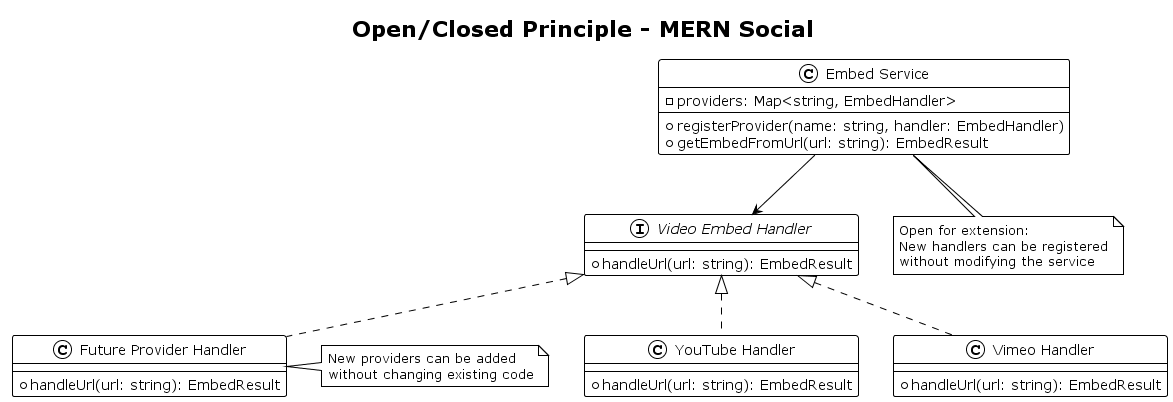

The diagram above was rendered by PlantUML. Its source (embedded in the PNG):
@startuml ocp-diagram
!theme plain

title Open/Closed Principle - MERN Social

interface "Video Embed Handler" as EmbedHandler {
  +handleUrl(url: string): EmbedResult
}

class "YouTube Handler" as YouTubeHandler {
  +handleUrl(url: string): EmbedResult
}

class "Vimeo Handler" as VimeoHandler {
  +handleUrl(url: string): EmbedResult
}

class "Future Provider Handler" as FutureHandler {
  +handleUrl(url: string): EmbedResult
}

class "Embed Service" as EmbedService {
  -providers: Map<string, EmbedHandler>
  +registerProvider(name: string, handler: EmbedHandler)
  +getEmbedFromUrl(url: string): EmbedResult
}

EmbedHandler <|.. YouTubeHandler
EmbedHandler <|.. VimeoHandler
EmbedHandler <|.. FutureHandler

EmbedService --> EmbedHandler

note bottom of EmbedService: Open for extension:\nNew handlers can be registered\nwithout modifying the service

note right of FutureHandler: New providers can be added\nwithout changing existing code

@enduml